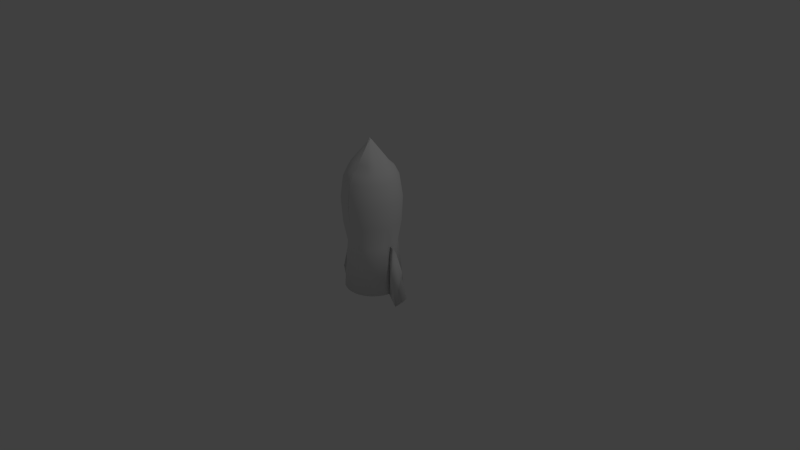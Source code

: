 # Source: rocket-model.blend  (saved by Blender 2.79.0; exported with 4.5.12 LTS)
import bpy
from mathutils import Matrix  # noqa: F401  (used for matrix-valued properties, if any)

bpy.ops.wm.read_factory_settings(use_empty=True)
scene = bpy.context.scene
scene.name = 'Scene'

# ---- collections
col_collection_1 = bpy.data.collections.new('Collection 1'); scene.collection.children.link(col_collection_1)

# ---- world
world_world = bpy.data.worlds.new('World'); scene.world = world_world
world_world.color = (0.05088, 0.05088, 0.05088)
world_world.use_sun_shadow = False
world_world.sun_shadow_jitter_overblur = 0.0
world_world.cycles.sampling_method = 'NONE'
world_world.cycles.sample_map_resolution = 256

# ---- cameras
cam_camera = bpy.data.cameras.new('Camera')
cam_camera.clip_end = 100.0
cam_camera.lens = 35.0
cam_camera.sensor_width = 32.0
cam_camera.sensor_height = 18.0
cam_camera.ortho_scale = 7.314
cam_camera.dof.focus_distance = 0.0
cam_camera.dof.aperture_fstop = 128.0

# ---- lights
light_lamp = bpy.data.lights.new('Lamp', 'POINT')
light_lamp.transmission_factor = 0.0
light_lamp.cutoff_distance = 30.0
light_lamp.energy = 100.0
light_lamp.shadow_buffer_clip_start = 1.001
light_lamp.shadow_soft_size = 0.1
light_lamp.shadow_maximum_resolution = 0.006
light_lamp.use_absolute_resolution = True
light_lamp.cycles.use_multiple_importance_sampling = False

# ---- meshes
me_cylinder = bpy.data.meshes.new('Cylinder')
me_cylinder.from_pydata([(4.573e-08, 0.3195, -0.538), (-0.006988, 3.816e-07, 0.8346), (0.06234, 0.3134, -0.538), (0.1223, 0.2952, -0.538), (0.1775, 0.2657, -0.538), (0.2259, 0.2259, -0.538), (0.2657, 0.1775, -0.538), (0.2952, 0.1223, -0.538), (0.3134, 0.06234, -0.538), (0.3195, 2.369e-07, -0.538), (0.3134, -0.06234, -0.538), (0.2952, -0.1223, -0.538), (0.2657, -0.1775, -0.538), (0.2259, -0.2259, -0.538), (0.1775, -0.2657, -0.538), (0.1223, -0.2952, -0.538), (0.06234, -0.3134, -0.538), (-5.839e-08, -0.3195, -0.538), (3.826e-08, 0.3704, -0.2539), (-0.006988, 0.3926, 0.06369), (-0.006988, 0.3544, 0.3397), (-0.006988, 0.2989, 0.4523), (-0.009245, 0.204, 0.5357), (0.0547, 0.2009, 0.5346), (0.05675, 0.2932, 0.4482), (0.06216, 0.3476, 0.3397), (0.0696, 0.385, 0.06369), (0.07227, 0.3633, -0.2539), (0.09956, 0.1918, 0.5314), (0.1128, 0.2762, 0.4482), (0.1286, 0.3274, 0.3397), (0.1432, 0.3627, 0.06369), (0.1418, 0.3423, -0.2539), (0.1388, 0.1769, 0.5314), (0.1645, 0.2486, 0.4482), (0.1899, 0.2947, 0.3397), (0.2111, 0.3264, 0.06369), (0.2058, 0.308, -0.2539), (0.1779, 0.1568, 0.533), (0.2098, 0.2114, 0.4482), (0.2436, 0.2506, 0.3397), (0.2706, 0.2776, 0.06369), (0.2619, 0.2619, -0.2539), (0.2171, 0.1211, 0.533), (0.247, 0.1661, 0.4482), (0.2877, 0.1969, 0.3397), (0.3194, 0.2181, 0.06369), (0.308, 0.2058, -0.2539), (0.2305, 0.07113, 0.533), (0.2746, 0.1144, 0.4482), (0.3205, 0.1356, 0.3397), (0.3557, 0.1502, 0.06369), (0.3422, 0.1418, -0.2539), (0.2367, 0.03098, 0.533), (0.2916, 0.05832, 0.4482), (0.3406, 0.06914, 0.3397), (0.378, 0.07658, 0.06369), (0.3633, 0.07227, -0.2539), (0.2407, -0.001256, 0.533), (0.2974, 2.349e-07, 0.4482), (0.3474, 1.81e-07, 0.3397), (0.3856, 1.962e-07, 0.06369), (0.3704, 2.763e-07, -0.2539), (0.2344, -0.03483, 0.533), (0.2916, -0.05832, 0.4482), (0.3406, -0.06914, 0.3397), (0.378, -0.07658, 0.06369), (0.3633, -0.07227, -0.2539), (0.2213, -0.07634, 0.5369), (0.2746, -0.1144, 0.4482), (0.3205, -0.1356, 0.3397), (0.3557, -0.1502, 0.06369), (0.3423, -0.1418, -0.2539), (0.2055, -0.1177, 0.5401), (0.247, -0.1661, 0.4482), (0.2877, -0.1969, 0.3397), (0.3194, -0.2181, 0.06369), (0.308, -0.2058, -0.2539), (0.1817, -0.1614, 0.5408), (0.2098, -0.2114, 0.4482), (0.2436, -0.2506, 0.3397), (0.2706, -0.2776, 0.06369), (0.2619, -0.2619, -0.2539), (0.1426, -0.1814, 0.5431), (0.1645, -0.2486, 0.4482), (0.1899, -0.2947, 0.3397), (0.2111, -0.3264, 0.06369), (0.2058, -0.308, -0.2539), (0.09477, -0.1963, 0.5431), (0.1128, -0.2762, 0.4482), (0.1286, -0.3274, 0.3397), (0.1432, -0.3627, 0.06369), (0.1418, -0.3422, -0.2539), (0.04207, -0.2055, 0.544), (0.05675, -0.2932, 0.4482), (0.06216, -0.3476, 0.3397), (0.0696, -0.385, 0.06369), (0.07227, -0.3633, -0.2539), (-0.006988, -0.2086, 0.5357), (-0.006988, -0.2989, 0.4523), (-0.006988, -0.3544, 0.3397), (-0.006988, -0.3926, 0.06369), (-8.245e-08, -0.3704, -0.2539), (7.579e-08, 0.3763, -1.172), (0.07342, 0.3691, -1.172), (0.144, 0.3477, -1.172), (0.2091, 0.3129, -1.172), (0.2661, 0.2661, -1.172), (0.3129, 0.2091, -1.172), (0.3477, 0.144, -1.172), (0.3691, 0.07342, -1.172), (0.3763, 2.225e-07, -1.172), (0.3691, -0.07342, -1.172), (0.3477, -0.144, -1.172), (0.3129, -0.2091, -1.172), (0.2661, -0.2661, -1.172), (0.2091, -0.3129, -1.172), (0.144, -0.3477, -1.172), (0.07342, -0.3691, -1.172), (-4.684e-08, -0.3763, -1.172), (0.4311, -0.08877, -0.8748), (0.4751, -0.06944, -1.319), (0.4264, 0.09856, -0.8798), (0.4618, 0.07556, -1.319), (0.5192, 0.0001164, -0.8574), (0.4114, 0.001315, -0.5654), (0.6105, 2.225e-07, -1.172)], [(66, 9), (126, 111)], [(22, 1, 23), (0, 18, 27, 2), (18, 19, 26, 27), (19, 20, 25, 26), (20, 21, 24, 25), (21, 22, 23, 24), (2, 27, 32, 3), (27, 26, 31, 32), (26, 25, 30, 31), (25, 24, 29, 30), (24, 23, 28, 29), (3, 32, 37, 4), (32, 31, 36, 37), (31, 30, 35, 36), (30, 29, 34, 35), (29, 28, 33, 34), (4, 37, 42, 5), (37, 36, 41, 42), (36, 35, 40, 41), (35, 34, 39, 40), (34, 33, 38, 39), (5, 42, 47, 6), (42, 41, 46, 47), (41, 40, 45, 46), (40, 39, 44, 45), (39, 38, 43, 44), (6, 47, 52, 7), (47, 46, 51, 52), (46, 45, 50, 51), (45, 44, 49, 50), (44, 43, 48, 49), (7, 52, 57, 8), (52, 51, 56, 57), (51, 50, 55, 56), (50, 49, 54, 55), (49, 48, 53, 54), (8, 57, 62, 9), (57, 56, 61, 62), (56, 55, 60, 61), (55, 54, 59, 60), (54, 53, 58, 59), (9, 62, 67, 10), (62, 61, 66, 67), (61, 60, 65, 66), (60, 59, 64, 65), (59, 58, 63, 64), (10, 67, 72, 11), (67, 66, 71, 72), (66, 65, 70, 71), (65, 64, 69, 70), (64, 63, 68, 69), (11, 72, 77, 12), (72, 71, 76, 77), (71, 70, 75, 76), (70, 69, 74, 75), (69, 68, 73, 74), (12, 77, 82, 13), (77, 76, 81, 82), (76, 75, 80, 81), (75, 74, 79, 80), (74, 73, 78, 79), (13, 82, 87, 14), (82, 81, 86, 87), (81, 80, 85, 86), (80, 79, 84, 85), (79, 78, 83, 84), (14, 87, 92, 15), (87, 86, 91, 92), (86, 85, 90, 91), (85, 84, 89, 90), (84, 83, 88, 89), (15, 92, 97, 16), (92, 91, 96, 97), (91, 90, 95, 96), (90, 89, 94, 95), (89, 88, 93, 94), (16, 97, 102, 17), (97, 96, 101, 102), (96, 95, 100, 101), (95, 94, 99, 100), (94, 93, 98, 99), (23, 1, 28), (28, 1, 33), (33, 1, 38), (38, 1, 43), (43, 1, 48), (48, 1, 53), (53, 1, 58), (58, 1, 63), (63, 1, 68), (68, 1, 73), (73, 1, 78), (78, 1, 83), (83, 1, 88), (88, 1, 93), (93, 1, 98), (7, 8, 110, 109), (0, 2, 104, 103), (6, 7, 109, 108), (5, 6, 108, 107), (16, 17, 119, 118), (4, 5, 107, 106), (15, 16, 118, 117), (3, 4, 106, 105), (14, 15, 117, 116), (111, 123, 110), (2, 3, 105, 104), (13, 14, 116, 115), (123, 111, 121), (12, 13, 115, 114), (112, 121, 111), (11, 12, 114, 113), (123, 121, 126), (120, 125, 124), (10, 11, 113, 112), (120, 124, 121), (125, 120, 9), (9, 10, 112, 111), (120, 112, 9), (120, 121, 112), (8, 9, 111, 110), (9, 110, 122), (124, 126, 121), (122, 125, 9), (122, 110, 123), (125, 122, 124), (122, 123, 124), (124, 123, 126), (119, 103, 104, 105, 106, 107, 108, 109, 110, 111, 112, 113, 114, 115, 116, 117, 118)])
me_cylinder.polygons.foreach_set('use_smooth', [1, 1, 1, 1, 1, 1, 1, 1, 1, 1, 1, 1, 1, 1, 1, 1, 1, 1, 1, 1, 1, 1, 1, 1, 1, 1, 1, 1, 1, 1, 1, 1, 1, 1, 1, 1, 1, 1, 1, 1, 1, 1, 1, 1, 1, 1, 1, 1, 1, 1, 1, 1, 1, 1, 1, 1, 1, 1, 1, 1, 1, 1, 1, 1, 1, 1, 1, 1, 1, 1, 1, 1, 1, 1, 1, 1, 1, 1, 1, 1, 1, 1, 1, 1, 1, 1, 1, 1, 1, 1, 1, 1, 1, 1, 1, 1, 1, 1, 1, 1, 1, 1, 1, 1, 1, 1, 1, 1, 1, 1, 1, 1, 1, 1, 1, 1, 1, 1, 1, 1, 1, 1, 1, 1, 1, 1, 1, 1, 0])
me_cylinder.use_remesh_preserve_volume = False
me_cylinder.use_remesh_preserve_attributes = False
me_cylinder.use_mirror_vertex_groups = False
me_cylinder.update()

# ---- objects
ob_cylinder = bpy.data.objects.new('Cylinder', me_cylinder)
ob_lamp = bpy.data.objects.new('Lamp', light_lamp)
ob_camera = bpy.data.objects.new('Camera', cam_camera)

# ---- transforms, parenting, visibility, modifiers, constraints
ob_cylinder.location = (0.004426, -2.379e-09, 0.01771)
ob_cylinder.lineart.crease_threshold = 0.0
_m = ob_cylinder.modifiers.new('Mirror', 'MIRROR')
ob_lamp.location = (4.085, 1.005, 5.16)
ob_lamp.rotation_euler = (0.6503, 0.05522, 1.866)
ob_lamp.lock_rotations_4d = False
ob_lamp.empty_display_type = 'ARROWS'
ob_lamp.color = (0.0, 0.0, 0.0, 0.0)
ob_lamp.lineart.crease_threshold = 0.0
ob_camera.location = (7.49, -6.508, 4.6)
ob_camera.rotation_euler = (1.109, 0.01082, 0.8149)
ob_camera.lock_rotations_4d = False
ob_camera.empty_display_type = 'ARROWS'
ob_camera.color = (0.0, 0.0, 0.0, 0.0)
ob_camera.display_type = 'WIRE'
ob_camera.lineart.crease_threshold = 0.0

# ---- collection membership
col_collection_1.objects.link(ob_cylinder)
col_collection_1.objects.link(ob_lamp)
col_collection_1.objects.link(ob_camera)

# ---- scene / render settings (as saved in the file)
scene.camera = ob_camera
scene.frame_start = 1; scene.frame_end = 250; scene.frame_set(1)
scene.render.engine = 'BLENDER_EEVEE_NEXT'
scene.render.image_settings.compression = 90
scene.render.resolution_percentage = 50
scene.render.dither_intensity = 0.0
scene.cycles.use_denoising = False
scene.cycles.samples = 10
scene.cycles.sampling_pattern = 'TABULATED_SOBOL'
scene.cycles.light_sampling_threshold = 0.0
scene.cycles.use_adaptive_sampling = False
scene.cycles.use_light_tree = False
scene.cycles.blur_glossy = 0.0
scene.cycles.volume_bounces = 1
scene.cycles.pixel_filter_type = 'GAUSSIAN'
scene.cycles.sample_clamp_indirect = 0.0
scene.view_settings.view_transform = 'Standard'
bpy.context.view_layer.update()
